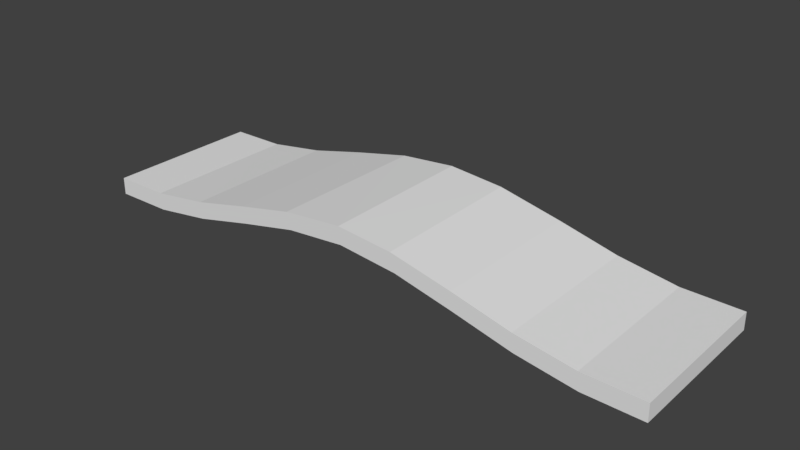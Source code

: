 # Source: bridge_lp_01.blend  (saved by Blender 2.77.0; exported with 4.5.12 LTS)
import bpy
from mathutils import Matrix  # noqa: F401  (used for matrix-valued properties, if any)

bpy.ops.wm.read_factory_settings(use_empty=True)
scene = bpy.context.scene
scene.name = 'Scene'

# ---- collections
col_collection_1 = bpy.data.collections.new('Collection 1'); scene.collection.children.link(col_collection_1)

# ---- materials (node trees are filled in below, after node groups)
mat_material_001 = bpy.data.materials.new('Material.001')
mat_material_001.alpha_threshold = 0.0
mat_material_001.use_transparent_shadow = False
mat_material_001.roughness = 0.5

# ---- material node trees

# ---- world
world_world = bpy.data.worlds.new('World'); scene.world = world_world
world_world.color = (0.05088, 0.05088, 0.05088)
world_world.use_sun_shadow = False
world_world.sun_shadow_jitter_overblur = 0.0
world_world.cycles.sampling_method = 'MANUAL'

# ---- meshes
me_cube_001 = bpy.data.meshes.new('Cube.001')
me_cube_001.from_pydata([(-5.052, 1.299, -0.1458), (-5.052, 1.299, -0.4295), (-4.083, 1.299, -0.4151), (-4.118, 1.299, -0.1349), (-5.052, -1.299, -0.1458), (-5.052, -1.299, -0.4295), (-4.083, -1.299, -0.4167), (-4.118, -1.299, -0.137), (-3.115, 1.299, -0.265), (-3.15, 1.299, 0.01259), (-3.115, -1.299, -0.2689), (-3.15, -1.299, 0.006343), (-2.147, 1.299, -0.03448), (-2.181, 1.299, 0.2442), (-2.147, -1.299, -0.03718), (-2.181, -1.299, 0.237), (-1.179, 1.299, 0.1749), (-1.213, 1.299, 0.4565), (-1.179, -1.299, 0.1749), (-1.246, -1.299, 0.4454), (-0.2106, 1.299, 0.2637), (-0.2745, 1.299, 0.5458), (-0.2106, -1.299, 0.2637), (-0.2451, -1.299, 0.5458), (0.7575, 1.299, 0.1693), (0.6459, 1.299, 0.4703), (0.7575, -1.299, 0.1693), (0.68, -1.299, 0.4646), (1.726, 1.299, -0.04505), (1.691, 1.299, 0.2455), (1.726, -1.299, -0.04505), (1.691, -1.299, 0.2455), (2.694, 1.299, -0.2757), (2.66, 1.299, 0.01366), (2.694, -1.299, -0.2757), (2.66, -1.299, 0.01366), (3.662, 1.299, -0.419), (3.628, 1.299, -0.1345), (3.662, -1.299, -0.419), (3.628, -1.299, -0.1345), (4.599, 1.299, -0.4295), (4.596, 1.299, -0.1475), (4.599, -1.299, -0.4295), (4.596, -1.299, -0.1475)], [], [(15, 13, 9, 11), (8, 13, 17, 12), (0, 4, 7, 3), (3, 1, 0), (11, 9, 3, 7), (5, 7, 4), (12, 17, 21, 16), (6, 10, 15, 11), (7, 5, 6, 11), (16, 21, 25, 20), (10, 14, 19, 15), (20, 25, 29, 24), (22, 26, 31, 27), (24, 29, 33, 28), (26, 30, 35, 31), (28, 33, 37, 32), (30, 34, 39, 35), (32, 37, 41, 36), (34, 38, 43, 39), (0, 1, 5, 4), (33, 35, 39, 37), (2, 9, 13, 8), (1, 3, 9, 2), (29, 31, 35, 33), (14, 18, 23, 19), (12, 14, 10, 8), (28, 30, 26, 24), (27, 31, 29, 25), (36, 40, 42, 38), (37, 39, 43, 41), (24, 26, 22, 20), (16, 18, 14, 12), (27, 25, 21, 23), (23, 21, 17, 19), (19, 17, 13, 15), (18, 22, 27, 23), (8, 10, 6, 2), (2, 6, 5, 1), (41, 40, 36), (40, 41, 43, 42), (32, 34, 30, 28), (36, 38, 34, 32), (38, 42, 43), (20, 22, 18, 16)])
_uv = me_cube_001.uv_layers.new(name='UVMap')
_uv.uv.foreach_set('vector', [0.8546, 0.8945, 0.6835, 0.6678, 0.4745, 0.3909, 0.6456, 0.6176, 0.7469, 0.5816, 0.6835, 0.6678, 0.04189, 0.7173, 0.6621, 0.645, 0.1313, 0.2157, 0.302, 0.442, 0.2204, 0.5039, 0.04928, 0.2772, 0.04928, 0.2772, 0.1128, 0.191, 0.1313, 0.2157, 0.6456, 0.6176, 0.4745, 0.3909, 0.04928, 0.2772, 0.2204, 0.5039, 0.3207, 0.4665, 0.2204, 0.5039, 0.302, 0.442, 0.1054, 0.6311, 0.04189, 0.7173, 0.4819, -0.04925, 0.02056, 0.6945, 0.7459, 0.5802, 0.9549, 0.8571, 0.8546, 0.8945, 0.6456, 0.6176, 0.2204, 0.5039, 0.3207, 0.4665, 0.7459, 0.5802, 0.6456, 0.6176, 0.5454, -0.1354, 0.4819, -0.04925, 0.2656, 0.114, 0.4606, -0.07203, 0.9549, 0.8571, 0.3133, 0.9067, 0.213, 0.9441, 0.8546, 0.8945, 0.3291, 0.0278, 0.2656, 0.114, 0.4671, 0.831, 0.2443, 0.09118, 0.537, 0.3033, 0.7385, 1.02, 0.6383, 1.058, 0.4367, 0.3407, 0.5306, 0.7448, 0.4671, 0.831, 0.2508, 0.9942, 0.4458, 0.8082, 0.7385, 1.02, 0.5222, 1.184, 0.4219, 1.221, 0.6383, 1.058, 0.3143, 0.908, 0.2508, 0.9942, 0.2582, 0.5541, 0.2295, 0.9714, 0.5222, 1.184, 0.5296, 0.7435, 0.4293, 0.7808, 0.4219, 1.221, 0.3217, 0.4679, 0.2582, 0.5541, -0.167, 0.4404, 0.2369, 0.5313, 0.5296, 0.7435, 0.1044, 0.6298, 0.004083, 0.6672, 0.4293, 0.7808, 0.1313, 0.2157, 0.156, 0.1971, 0.3267, 0.4233, 0.302, 0.442, 0.2508, 0.9942, 0.4219, 1.221, 0.4293, 0.7808, 0.2582, 0.5541, 0.538, 0.3047, 0.4745, 0.3909, 0.6835, 0.6678, 0.4532, 0.3681, 0.1128, 0.191, 0.04928, 0.2772, 0.4745, 0.3909, 0.02794, 0.2544, 0.4671, 0.831, 0.6383, 1.058, 0.4219, 1.221, 0.2508, 0.9942, 0.3133, 0.9067, 0.7533, 0.1401, 0.653, 0.1775, 0.213, 0.9441, 0.1054, 0.6311, 0.3133, 0.9067, 0.9549, 0.8571, 0.7469, 0.5816, 0.3143, 0.908, 0.5222, 1.184, 0.7385, 1.02, 0.5306, 0.7448, 0.4367, 0.3407, 0.6383, 1.058, 0.4671, 0.831, 0.2656, 0.114, -0.1035, 0.3542, -0.1856, 0.4156, 0.02287, 0.6918, 0.1044, 0.6298, 0.2582, 0.5541, 0.4293, 0.7808, 0.004083, 0.6672, -0.167, 0.4404, 0.5306, 0.7448, 0.7385, 1.02, 0.537, 0.3033, 0.3291, 0.0278, 0.5454, -0.1354, 0.7533, 0.1401, 0.3133, 0.9067, 0.1054, 0.6311, 0.4367, 0.3407, 0.2656, 0.114, 0.4819, -0.04925, 0.653, 0.1775, 0.653, 0.1775, 0.4819, -0.04925, 0.04189, 0.7173, 0.213, 0.9441, 0.213, 0.9441, 0.04189, 0.7173, 0.6835, 0.6678, 0.8546, 0.8945, 0.7533, 0.1401, 0.537, 0.3033, 0.4367, 0.3407, 0.653, 0.1775, 0.7469, 0.5816, 0.9549, 0.8571, 0.7459, 0.5802, 0.538, 0.3047, 0.538, 0.3047, 0.7459, 0.5802, 0.3207, 0.4665, 0.156, 0.1971, -0.167, 0.4404, -0.1856, 0.4156, -0.1035, 0.3542, -0.1856, 0.4156, -0.167, 0.4404, 0.004083, 0.6672, 0.02287, 0.6918, 0.3217, 0.4679, 0.5296, 0.7435, 0.5222, 1.184, 0.3143, 0.908, -0.1035, 0.3542, 0.1044, 0.6298, 0.5296, 0.7435, 0.3217, 0.4679, 0.1044, 0.6298, 0.02287, 0.6918, 0.004083, 0.6672, 0.3291, 0.0278, 0.537, 0.3033, 0.7533, 0.1401, 0.5454, -0.1354])
me_cube_001.materials.append(mat_material_001)
me_cube_001.use_remesh_preserve_volume = False
me_cube_001.use_remesh_preserve_attributes = False
me_cube_001.use_mirror_vertex_groups = False
me_cube_001.update()

# ---- objects
ob_cube = bpy.data.objects.new('Cube', me_cube_001)

# ---- transforms, parenting, visibility, modifiers, constraints
ob_cube.location = (-0.6436, -8.515e-09, 0.3491)
ob_cube.lineart.crease_threshold = 0.0
_m = ob_cube.modifiers.new('Triangulate', 'TRIANGULATE')

# ---- collection membership
col_collection_1.objects.link(ob_cube)

# ---- scene / render settings (as saved in the file)
scene.frame_start = 1; scene.frame_end = 250; scene.frame_set(0)
scene.render.engine = 'BLENDER_EEVEE_NEXT'
scene.render.resolution_percentage = 50
scene.render.dither_intensity = 0.0
scene.cycles.use_denoising = False
scene.cycles.samples = 128
scene.cycles.sampling_pattern = 'TABULATED_SOBOL'
scene.cycles.light_sampling_threshold = 0.0
scene.cycles.use_adaptive_sampling = False
scene.cycles.use_light_tree = False
scene.cycles.blur_glossy = 0.0
scene.cycles.sample_clamp_indirect = 0.0
scene.view_settings.view_transform = 'Standard'
bpy.context.view_layer.update()

# ---- added for rendering (the .blend has no active camera and no usable light): camera, sun
cam_auto = bpy.data.cameras.new('AutoCamera')
cam_auto.lens = 50.0
cam_auto.sensor_width = 36.0
cam_auto.clip_end = 1000.0
ob_auto_camera = bpy.data.objects.new('AutoCamera', cam_auto)
scene.collection.objects.link(ob_auto_camera)
ob_auto_camera.location = (8.42028, -11.1485, 7.83962)
ob_auto_camera.rotation_euler = (1.09748, -7.21219e-08, 0.694738)
scene.camera = ob_auto_camera
light_auto_sun = bpy.data.lights.new('AutoSun', 'SUN')
light_auto_sun.energy = 3.0
light_auto_sun.angle = 0.0523599
ob_auto_sun = bpy.data.objects.new('AutoSun', light_auto_sun)
scene.collection.objects.link(ob_auto_sun)
ob_auto_sun.rotation_euler = (0.872665, 0.174533, 0.523599)
bpy.context.view_layer.update()
